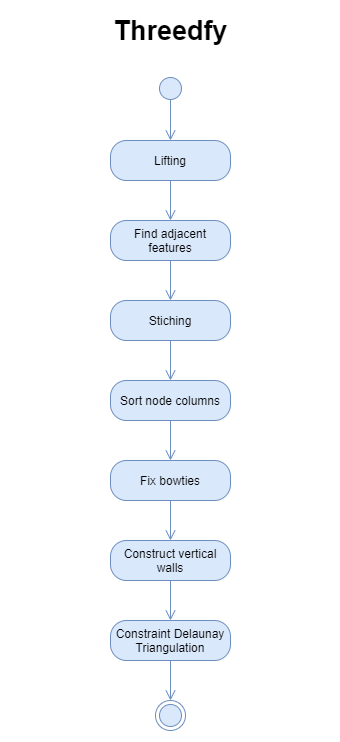

The diagram above was exported from draw.io. Its source (the exported page's mxGraphModel, read from the mxfile embedded in the PNG):
<mxGraphModel dx="1185" dy="685" grid="1" gridSize="10" guides="1" tooltips="1" connect="1" arrows="1" fold="1" page="1" pageScale="1" pageWidth="850" pageHeight="1100" math="0" shadow="0">
  <root>
    <mxCell id="0" />
    <mxCell id="1" parent="0" />
    <mxCell id="7UuENiYj3jKoyjEE6EKC-1" value="Threedfy" style="text;strokeColor=none;fillColor=none;html=1;fontSize=27;fontStyle=1;verticalAlign=middle;align=center;rounded=0;shadow=0;" vertex="1" parent="1">
      <mxGeometry x="265" y="20" width="319" height="40" as="geometry" />
    </mxCell>
    <mxCell id="7UuENiYj3jKoyjEE6EKC-2" value="" style="ellipse;html=1;shape=startState;fillColor=#dae8fc;strokeColor=#6c8ebf;shadow=0;" vertex="1" parent="1">
      <mxGeometry x="410" y="83" width="30" height="30" as="geometry" />
    </mxCell>
    <mxCell id="7UuENiYj3jKoyjEE6EKC-3" value="" style="edgeStyle=orthogonalEdgeStyle;html=1;verticalAlign=bottom;endArrow=open;endSize=8;strokeColor=#6c8ebf;fillColor=#dae8fc;shadow=0;entryX=0.5;entryY=0;entryDx=0;entryDy=0;exitX=0.498;exitY=0.869;exitDx=0;exitDy=0;rounded=0;exitPerimeter=0;" edge="1" parent="1" source="7UuENiYj3jKoyjEE6EKC-2" target="7UuENiYj3jKoyjEE6EKC-4">
      <mxGeometry relative="1" as="geometry">
        <mxPoint x="424.81" y="157" as="targetPoint" />
        <mxPoint x="424.81" y="137" as="sourcePoint" />
      </mxGeometry>
    </mxCell>
    <mxCell id="7UuENiYj3jKoyjEE6EKC-4" value="Lifting" style="rounded=1;whiteSpace=wrap;html=1;arcSize=40;fillColor=#dae8fc;strokeColor=#6c8ebf;shadow=0;" vertex="1" parent="1">
      <mxGeometry x="365" y="150" width="120" height="40" as="geometry" />
    </mxCell>
    <mxCell id="7UuENiYj3jKoyjEE6EKC-5" value="" style="edgeStyle=orthogonalEdgeStyle;html=1;verticalAlign=bottom;endArrow=open;endSize=8;strokeColor=#6c8ebf;fillColor=#dae8fc;shadow=0;entryX=0.5;entryY=0;entryDx=0;entryDy=0;exitX=0.5;exitY=1;exitDx=0;exitDy=0;rounded=0;" edge="1" parent="1" target="7UuENiYj3jKoyjEE6EKC-6" source="7UuENiYj3jKoyjEE6EKC-4">
      <mxGeometry relative="1" as="geometry">
        <mxPoint x="424.9" y="237.93" as="targetPoint" />
        <mxPoint x="424.83999999999975" y="190.00000000000006" as="sourcePoint" />
      </mxGeometry>
    </mxCell>
    <mxCell id="7UuENiYj3jKoyjEE6EKC-6" value="Find adjacent features" style="rounded=1;whiteSpace=wrap;html=1;arcSize=40;fillColor=#dae8fc;strokeColor=#6c8ebf;shadow=0;" vertex="1" parent="1">
      <mxGeometry x="365" y="230" width="120" height="40" as="geometry" />
    </mxCell>
    <mxCell id="7UuENiYj3jKoyjEE6EKC-7" value="" style="edgeStyle=orthogonalEdgeStyle;html=1;verticalAlign=bottom;endArrow=open;endSize=8;strokeColor=#6c8ebf;fillColor=#dae8fc;shadow=0;entryX=0.5;entryY=0;entryDx=0;entryDy=0;exitX=0.5;exitY=1;exitDx=0;exitDy=0;rounded=0;" edge="1" target="7UuENiYj3jKoyjEE6EKC-8" parent="1" source="7UuENiYj3jKoyjEE6EKC-6">
      <mxGeometry relative="1" as="geometry">
        <mxPoint x="425" y="318.86" as="targetPoint" />
        <mxPoint x="424.9399999999997" y="270.93" as="sourcePoint" />
      </mxGeometry>
    </mxCell>
    <mxCell id="7UuENiYj3jKoyjEE6EKC-8" value="Stiching" style="rounded=1;whiteSpace=wrap;html=1;arcSize=40;fillColor=#dae8fc;strokeColor=#6c8ebf;shadow=0;" vertex="1" parent="1">
      <mxGeometry x="365" y="310" width="120" height="40" as="geometry" />
    </mxCell>
    <mxCell id="7UuENiYj3jKoyjEE6EKC-9" value="" style="edgeStyle=orthogonalEdgeStyle;html=1;verticalAlign=bottom;endArrow=open;endSize=8;strokeColor=#6c8ebf;fillColor=#dae8fc;shadow=0;entryX=0.5;entryY=0;entryDx=0;entryDy=0;exitX=0.5;exitY=1;exitDx=0;exitDy=0;rounded=0;" edge="1" target="7UuENiYj3jKoyjEE6EKC-10" parent="1" source="7UuENiYj3jKoyjEE6EKC-8">
      <mxGeometry relative="1" as="geometry">
        <mxPoint x="424.5" y="399.79" as="targetPoint" />
        <mxPoint x="424.4399999999998" y="351.86000000000007" as="sourcePoint" />
      </mxGeometry>
    </mxCell>
    <mxCell id="7UuENiYj3jKoyjEE6EKC-10" value="Sort node columns" style="rounded=1;whiteSpace=wrap;html=1;arcSize=40;fillColor=#dae8fc;strokeColor=#6c8ebf;shadow=0;" vertex="1" parent="1">
      <mxGeometry x="365" y="390" width="120" height="40" as="geometry" />
    </mxCell>
    <mxCell id="7UuENiYj3jKoyjEE6EKC-11" value="" style="edgeStyle=orthogonalEdgeStyle;html=1;verticalAlign=bottom;endArrow=open;endSize=8;strokeColor=#6c8ebf;fillColor=#dae8fc;shadow=0;exitX=0.5;exitY=1;exitDx=0;exitDy=0;rounded=0;entryX=0.5;entryY=0;entryDx=0;entryDy=0;" edge="1" target="7UuENiYj3jKoyjEE6EKC-12" parent="1" source="7UuENiYj3jKoyjEE6EKC-10">
      <mxGeometry relative="1" as="geometry">
        <mxPoint x="440" y="470" as="targetPoint" />
        <mxPoint x="424.4399999999998" y="432.79000000000013" as="sourcePoint" />
      </mxGeometry>
    </mxCell>
    <mxCell id="7UuENiYj3jKoyjEE6EKC-12" value="Fix bowties" style="rounded=1;whiteSpace=wrap;html=1;arcSize=40;fillColor=#dae8fc;strokeColor=#6c8ebf;shadow=0;" vertex="1" parent="1">
      <mxGeometry x="365" y="470" width="120" height="40" as="geometry" />
    </mxCell>
    <mxCell id="7UuENiYj3jKoyjEE6EKC-13" value="Construct vertical walls" style="rounded=1;whiteSpace=wrap;html=1;arcSize=40;fillColor=#dae8fc;strokeColor=#6c8ebf;shadow=0;" vertex="1" parent="1">
      <mxGeometry x="365" y="550" width="120" height="40" as="geometry" />
    </mxCell>
    <mxCell id="7UuENiYj3jKoyjEE6EKC-14" value="" style="edgeStyle=orthogonalEdgeStyle;html=1;verticalAlign=bottom;endArrow=open;endSize=8;strokeColor=#6c8ebf;fillColor=#dae8fc;shadow=0;exitX=0.5;exitY=1;exitDx=0;exitDy=0;rounded=0;entryX=0.5;entryY=0;entryDx=0;entryDy=0;" edge="1" target="7UuENiYj3jKoyjEE6EKC-13" parent="1" source="7UuENiYj3jKoyjEE6EKC-12">
      <mxGeometry relative="1" as="geometry">
        <mxPoint x="439.5" y="550.9300000000001" as="targetPoint" />
        <mxPoint x="424.5" y="513.72" as="sourcePoint" />
      </mxGeometry>
    </mxCell>
    <mxCell id="7UuENiYj3jKoyjEE6EKC-15" value="Constraint Delaunay Triangulation" style="rounded=1;whiteSpace=wrap;html=1;arcSize=40;fillColor=#dae8fc;strokeColor=#6c8ebf;shadow=0;" vertex="1" parent="1">
      <mxGeometry x="365" y="630" width="120" height="40" as="geometry" />
    </mxCell>
    <mxCell id="7UuENiYj3jKoyjEE6EKC-16" value="" style="edgeStyle=orthogonalEdgeStyle;html=1;verticalAlign=bottom;endArrow=open;endSize=8;strokeColor=#6c8ebf;fillColor=#dae8fc;shadow=0;exitX=0.5;exitY=1;exitDx=0;exitDy=0;rounded=0;entryX=0.5;entryY=0;entryDx=0;entryDy=0;" edge="1" target="7UuENiYj3jKoyjEE6EKC-15" parent="1" source="7UuENiYj3jKoyjEE6EKC-13">
      <mxGeometry relative="1" as="geometry">
        <mxPoint x="439.5" y="631.0600000000001" as="targetPoint" />
        <mxPoint x="424.5" y="593.85" as="sourcePoint" />
      </mxGeometry>
    </mxCell>
    <mxCell id="7UuENiYj3jKoyjEE6EKC-17" value="" style="ellipse;html=1;shape=endState;fillColor=#dae8fc;strokeColor=#6c8ebf;rounded=1;shadow=0;" vertex="1" parent="1">
      <mxGeometry x="410" y="710" width="30" height="30" as="geometry" />
    </mxCell>
    <mxCell id="7UuENiYj3jKoyjEE6EKC-18" value="" style="edgeStyle=orthogonalEdgeStyle;html=1;verticalAlign=bottom;endArrow=open;endSize=8;strokeColor=#6c8ebf;fillColor=#dae8fc;shadow=0;exitX=0.5;exitY=1;exitDx=0;exitDy=0;rounded=0;entryX=0.5;entryY=0;entryDx=0;entryDy=0;" edge="1" parent="1" source="7UuENiYj3jKoyjEE6EKC-15" target="7UuENiYj3jKoyjEE6EKC-17">
      <mxGeometry relative="1" as="geometry">
        <mxPoint x="435" y="640" as="targetPoint" />
        <mxPoint x="435" y="600" as="sourcePoint" />
      </mxGeometry>
    </mxCell>
  </root>
</mxGraphModel>